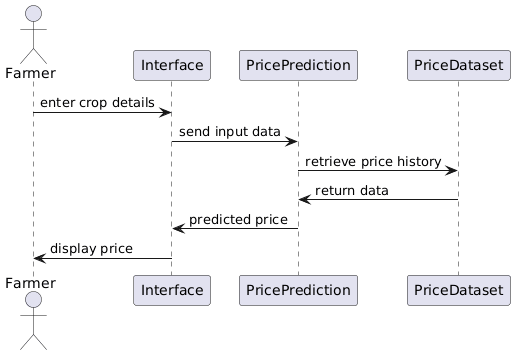

The diagram above was rendered by PlantUML. Its source (embedded in the PNG):
@startuml
actor Farmer
participant Interface
participant PricePrediction
participant PriceDataset

Farmer -> Interface : enter crop details
Interface -> PricePrediction : send input data
PricePrediction -> PriceDataset : retrieve price history
PriceDataset -> PricePrediction : return data
PricePrediction -> Interface : predicted price
Interface -> Farmer : display price
@enduml